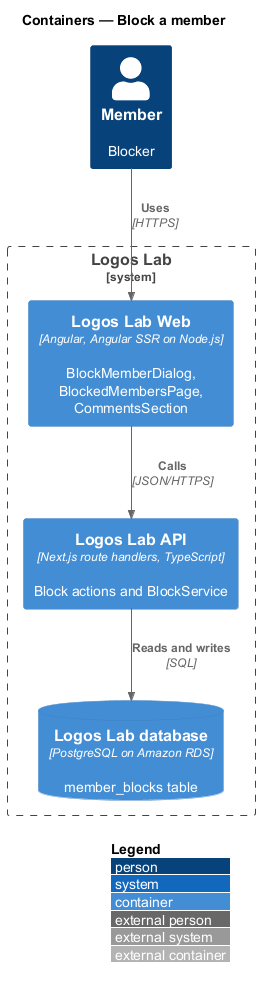

The diagram above was rendered by PlantUML. Its source (embedded in the PNG):
@startuml
!include <C4/C4_Container>
LAYOUT_WITH_LEGEND()
title Containers — Block a member

Person(member, "Member", "Blocker")
System_Boundary(ll, "Logos Lab") {
  Container(web, "Logos Lab Web", "Angular, Angular SSR on Node.js", "BlockMemberDialog, BlockedMembersPage, CommentsSection")
  Container(api, "Logos Lab API", "Next.js route handlers, TypeScript", "Block actions and BlockService")
  ContainerDb(db, "Logos Lab database", "PostgreSQL on Amazon RDS", "member_blocks table")
}

Rel(member, web, "Uses", "HTTPS")
Rel(web, api, "Calls", "JSON/HTTPS")
Rel(api, db, "Reads and writes", "SQL")
@enduml